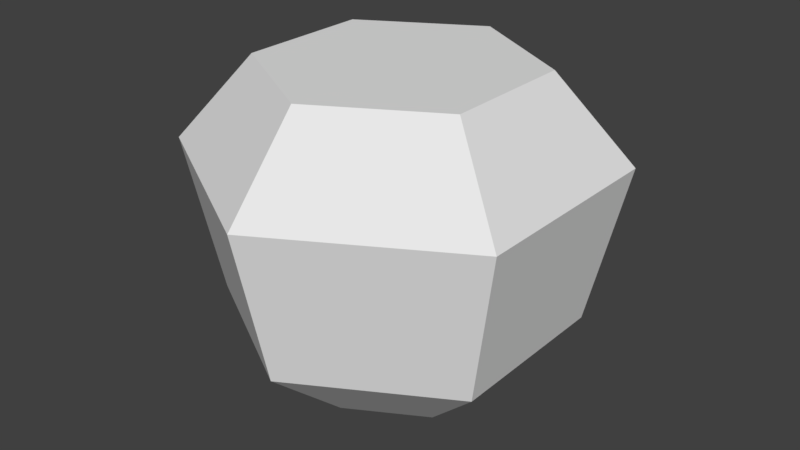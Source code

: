 # Source: green_apple_coll.blend  (saved by Blender 2.78.0; exported with 4.5.12 LTS)
import bpy
from mathutils import Matrix  # noqa: F401  (used for matrix-valued properties, if any)

bpy.ops.wm.read_factory_settings(use_empty=True)
scene = bpy.context.scene
scene.name = 'Scene'

# ---- collections
col_collection_1 = bpy.data.collections.new('Collection 1'); scene.collection.children.link(col_collection_1)

# ---- world
world_world = bpy.data.worlds.new('World'); scene.world = world_world
world_world.color = (0.05088, 0.05088, 0.05088)
world_world.use_sun_shadow = False
world_world.sun_shadow_jitter_overblur = 0.0
world_world.cycles.sampling_method = 'MANUAL'

# ---- meshes
me_circle_001 = bpy.data.meshes.new('Circle.001')
me_circle_001.from_pydata([(9.189e-09, 0.3967, -0.6436), (-0.3436, 0.1984, -0.6436), (-0.3436, -0.1984, -0.6436), (4.387e-08, -0.3967, -0.6436), (0.3436, -0.1984, -0.6436), (0.3436, 0.1984, -0.6436), (-8.481e-09, 0.7862, -0.2956), (-0.6808, 0.3931, -0.2956), (-0.6808, -0.3931, -0.2956), (6.025e-08, -0.7862, -0.2956), (0.6808, -0.3931, -0.2956), (0.6808, 0.3931, -0.2956), (-2.238e-08, 0.9469, 0.4138), (-0.8201, 0.4735, 0.4138), (-0.8201, -0.4735, 0.4138), (6.04e-08, -0.9469, 0.4138), (0.8201, -0.4735, 0.4138), (0.8201, 0.4735, 0.4138), (7.218e-09, 0.6046, 0.8019), (-0.5236, 0.3023, 0.8019), (-0.5236, -0.3023, 0.8019), (6.007e-08, -0.6046, 0.8019), (0.5236, -0.3023, 0.8019), (0.5236, 0.3023, 0.8019)], [], [(1, 0, 5, 4, 3, 2), (7, 13, 12, 6), (5, 11, 10, 4), (3, 9, 8, 2), (1, 7, 6, 0), (0, 6, 11, 5), (4, 10, 9, 3), (2, 8, 7, 1), (17, 23, 22, 16), (6, 12, 17, 11), (10, 16, 15, 9), (8, 14, 13, 7), (11, 17, 16, 10), (9, 15, 14, 8), (19, 20, 21, 22, 23, 18), (15, 21, 20, 14), (13, 19, 18, 12), (12, 18, 23, 17), (16, 22, 21, 15), (14, 20, 19, 13)])
me_circle_001.use_remesh_preserve_volume = False
me_circle_001.use_remesh_preserve_attributes = False
me_circle_001.use_mirror_vertex_groups = False
me_circle_001.update()

# ---- objects
ob_circle_001 = bpy.data.objects.new('Circle.001', me_circle_001)

# ---- transforms, parenting, visibility, modifiers, constraints
ob_circle_001.location = (0.0, 0.0, 0.0)
ob_circle_001.lineart.crease_threshold = 0.0

# ---- collection membership
col_collection_1.objects.link(ob_circle_001)

# ---- scene / render settings (as saved in the file)
scene.frame_start = 1; scene.frame_end = 250; scene.frame_set(1)
scene.render.engine = 'CYCLES'
scene.render.resolution_percentage = 50
scene.render.dither_intensity = 0.0
scene.cycles.use_denoising = False
scene.cycles.samples = 128
scene.cycles.sampling_pattern = 'TABULATED_SOBOL'
scene.cycles.light_sampling_threshold = 0.0
scene.cycles.use_adaptive_sampling = False
scene.cycles.use_light_tree = False
scene.cycles.blur_glossy = 0.0
scene.cycles.sample_clamp_indirect = 0.0
scene.view_settings.view_transform = 'Standard'
bpy.context.view_layer.update()

# ---- added for rendering (the .blend has no active camera and no usable light): camera, sun
cam_auto = bpy.data.cameras.new('AutoCamera')
cam_auto.lens = 50.0
cam_auto.sensor_width = 36.0
cam_auto.clip_end = 1000.0
ob_auto_camera = bpy.data.objects.new('AutoCamera', cam_auto)
scene.collection.objects.link(ob_auto_camera)
ob_auto_camera.location = (2.67616, -3.2114, 2.2201)
ob_auto_camera.rotation_euler = (1.09748, -7.21219e-08, 0.694738)
scene.camera = ob_auto_camera
light_auto_sun = bpy.data.lights.new('AutoSun', 'SUN')
light_auto_sun.energy = 3.0
light_auto_sun.angle = 0.0523599
ob_auto_sun = bpy.data.objects.new('AutoSun', light_auto_sun)
scene.collection.objects.link(ob_auto_sun)
ob_auto_sun.rotation_euler = (0.872665, 0.174533, 0.523599)
bpy.context.view_layer.update()
